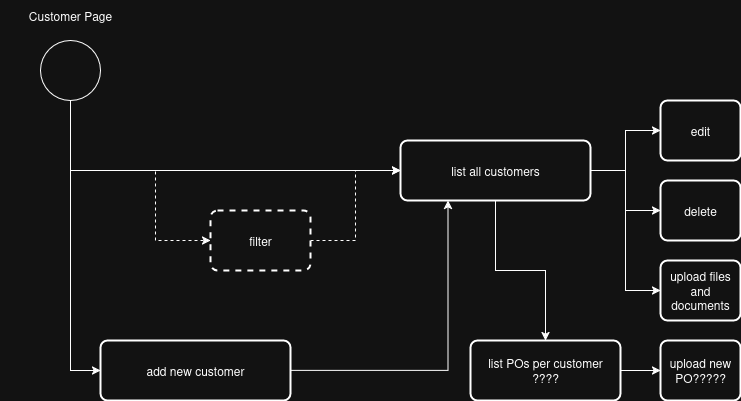

The diagram above was exported from draw.io. Its source (the exported page's mxGraphModel, read from the mxfile embedded in the PNG):
<mxGraphModel dx="1426" dy="863" grid="1" gridSize="10" guides="1" tooltips="1" connect="1" arrows="1" fold="1" page="1" pageScale="1" pageWidth="850" pageHeight="1100" math="0" shadow="0">
  <root>
    <mxCell id="0" />
    <mxCell id="1" parent="0" />
    <mxCell id="XrJWbAYXwFIXGPuXUqE--13" style="edgeStyle=orthogonalEdgeStyle;rounded=0;orthogonalLoop=1;jettySize=auto;html=1;entryX=0;entryY=0.5;entryDx=0;entryDy=0;" edge="1" parent="1" source="XrJWbAYXwFIXGPuXUqE--1" target="XrJWbAYXwFIXGPuXUqE--3">
      <mxGeometry relative="1" as="geometry">
        <Array as="points">
          <mxPoint x="90" y="210" />
        </Array>
      </mxGeometry>
    </mxCell>
    <mxCell id="XrJWbAYXwFIXGPuXUqE--15" style="edgeStyle=orthogonalEdgeStyle;rounded=0;orthogonalLoop=1;jettySize=auto;html=1;entryX=0;entryY=0.5;entryDx=0;entryDy=0;dashed=1;" edge="1" parent="1" source="XrJWbAYXwFIXGPuXUqE--1" target="XrJWbAYXwFIXGPuXUqE--12">
      <mxGeometry relative="1" as="geometry">
        <Array as="points">
          <mxPoint x="90" y="210" />
          <mxPoint x="175" y="210" />
          <mxPoint x="175" y="280" />
        </Array>
      </mxGeometry>
    </mxCell>
    <mxCell id="KlSh0YMHBL9UvJmrlcM--7" style="edgeStyle=orthogonalEdgeStyle;rounded=0;orthogonalLoop=1;jettySize=auto;html=1;entryX=0;entryY=0.5;entryDx=0;entryDy=0;" edge="1" parent="1" source="XrJWbAYXwFIXGPuXUqE--1" target="KlSh0YMHBL9UvJmrlcM--5">
      <mxGeometry relative="1" as="geometry">
        <Array as="points">
          <mxPoint x="90" y="410" />
        </Array>
      </mxGeometry>
    </mxCell>
    <mxCell id="XrJWbAYXwFIXGPuXUqE--1" value="" style="verticalLabelPosition=bottom;verticalAlign=top;html=1;shape=mxgraph.flowchart.on-page_reference;" vertex="1" parent="1">
      <mxGeometry x="60" y="80" width="60" height="60" as="geometry" />
    </mxCell>
    <mxCell id="XrJWbAYXwFIXGPuXUqE--5" style="edgeStyle=orthogonalEdgeStyle;rounded=0;orthogonalLoop=1;jettySize=auto;html=1;entryX=0;entryY=0.5;entryDx=0;entryDy=0;" edge="1" parent="1" source="XrJWbAYXwFIXGPuXUqE--3" target="XrJWbAYXwFIXGPuXUqE--7">
      <mxGeometry relative="1" as="geometry">
        <mxPoint x="670" y="210" as="targetPoint" />
      </mxGeometry>
    </mxCell>
    <mxCell id="XrJWbAYXwFIXGPuXUqE--9" style="edgeStyle=orthogonalEdgeStyle;rounded=0;orthogonalLoop=1;jettySize=auto;html=1;entryX=0;entryY=0.5;entryDx=0;entryDy=0;" edge="1" parent="1" source="XrJWbAYXwFIXGPuXUqE--3" target="XrJWbAYXwFIXGPuXUqE--8">
      <mxGeometry relative="1" as="geometry" />
    </mxCell>
    <mxCell id="XrJWbAYXwFIXGPuXUqE--17" style="edgeStyle=orthogonalEdgeStyle;rounded=0;orthogonalLoop=1;jettySize=auto;html=1;entryX=0;entryY=0.5;entryDx=0;entryDy=0;" edge="1" parent="1" source="XrJWbAYXwFIXGPuXUqE--3" target="XrJWbAYXwFIXGPuXUqE--16">
      <mxGeometry relative="1" as="geometry" />
    </mxCell>
    <mxCell id="KlSh0YMHBL9UvJmrlcM--3" style="edgeStyle=orthogonalEdgeStyle;rounded=0;orthogonalLoop=1;jettySize=auto;html=1;entryX=0.5;entryY=0;entryDx=0;entryDy=0;" edge="1" parent="1" source="XrJWbAYXwFIXGPuXUqE--3" target="KlSh0YMHBL9UvJmrlcM--2">
      <mxGeometry relative="1" as="geometry" />
    </mxCell>
    <mxCell id="XrJWbAYXwFIXGPuXUqE--3" value="list all customers" style="rounded=1;whiteSpace=wrap;html=1;absoluteArcSize=1;arcSize=14;strokeWidth=2;" vertex="1" parent="1">
      <mxGeometry x="420" y="180" width="190" height="60" as="geometry" />
    </mxCell>
    <mxCell id="XrJWbAYXwFIXGPuXUqE--7" value="edit" style="rounded=1;whiteSpace=wrap;html=1;absoluteArcSize=1;arcSize=14;strokeWidth=2;" vertex="1" parent="1">
      <mxGeometry x="680" y="140" width="80" height="60" as="geometry" />
    </mxCell>
    <mxCell id="XrJWbAYXwFIXGPuXUqE--8" value="delete" style="rounded=1;whiteSpace=wrap;html=1;absoluteArcSize=1;arcSize=14;strokeWidth=2;" vertex="1" parent="1">
      <mxGeometry x="680" y="220" width="80" height="60" as="geometry" />
    </mxCell>
    <mxCell id="XrJWbAYXwFIXGPuXUqE--10" value="&lt;div&gt;Customer Page&lt;/div&gt;" style="text;html=1;align=center;verticalAlign=middle;whiteSpace=wrap;rounded=0;" vertex="1" parent="1">
      <mxGeometry x="20" y="40" width="140" height="30" as="geometry" />
    </mxCell>
    <mxCell id="XrJWbAYXwFIXGPuXUqE--14" style="edgeStyle=orthogonalEdgeStyle;rounded=0;orthogonalLoop=1;jettySize=auto;html=1;entryX=0;entryY=0.5;entryDx=0;entryDy=0;dashed=1;" edge="1" parent="1" source="XrJWbAYXwFIXGPuXUqE--12" target="XrJWbAYXwFIXGPuXUqE--3">
      <mxGeometry relative="1" as="geometry" />
    </mxCell>
    <mxCell id="XrJWbAYXwFIXGPuXUqE--12" value="filter" style="rounded=1;whiteSpace=wrap;html=1;absoluteArcSize=1;arcSize=14;strokeWidth=2;dashed=1;" vertex="1" parent="1">
      <mxGeometry x="230" y="250" width="100" height="60" as="geometry" />
    </mxCell>
    <mxCell id="XrJWbAYXwFIXGPuXUqE--16" value="upload files and documents" style="rounded=1;whiteSpace=wrap;html=1;absoluteArcSize=1;arcSize=14;strokeWidth=2;" vertex="1" parent="1">
      <mxGeometry x="680" y="300" width="80" height="60" as="geometry" />
    </mxCell>
    <mxCell id="KlSh0YMHBL9UvJmrlcM--1" value="upload new PO?????" style="rounded=1;whiteSpace=wrap;html=1;absoluteArcSize=1;arcSize=14;strokeWidth=2;" vertex="1" parent="1">
      <mxGeometry x="680" y="380" width="80" height="60" as="geometry" />
    </mxCell>
    <mxCell id="KlSh0YMHBL9UvJmrlcM--4" value="" style="edgeStyle=orthogonalEdgeStyle;rounded=0;orthogonalLoop=1;jettySize=auto;html=1;" edge="1" parent="1" source="KlSh0YMHBL9UvJmrlcM--2" target="KlSh0YMHBL9UvJmrlcM--1">
      <mxGeometry relative="1" as="geometry" />
    </mxCell>
    <mxCell id="KlSh0YMHBL9UvJmrlcM--2" value="&lt;div&gt;list POs per customer&lt;/div&gt;????" style="rounded=1;whiteSpace=wrap;html=1;absoluteArcSize=1;arcSize=14;strokeWidth=2;" vertex="1" parent="1">
      <mxGeometry x="490" y="380" width="150" height="60" as="geometry" />
    </mxCell>
    <mxCell id="KlSh0YMHBL9UvJmrlcM--6" style="edgeStyle=orthogonalEdgeStyle;rounded=0;orthogonalLoop=1;jettySize=auto;html=1;entryX=0.25;entryY=1;entryDx=0;entryDy=0;" edge="1" parent="1" source="KlSh0YMHBL9UvJmrlcM--5" target="XrJWbAYXwFIXGPuXUqE--3">
      <mxGeometry relative="1" as="geometry" />
    </mxCell>
    <mxCell id="KlSh0YMHBL9UvJmrlcM--5" value="add new customer" style="rounded=1;whiteSpace=wrap;html=1;absoluteArcSize=1;arcSize=14;strokeWidth=2;" vertex="1" parent="1">
      <mxGeometry x="120" y="380" width="190" height="60" as="geometry" />
    </mxCell>
  </root>
</mxGraphModel>